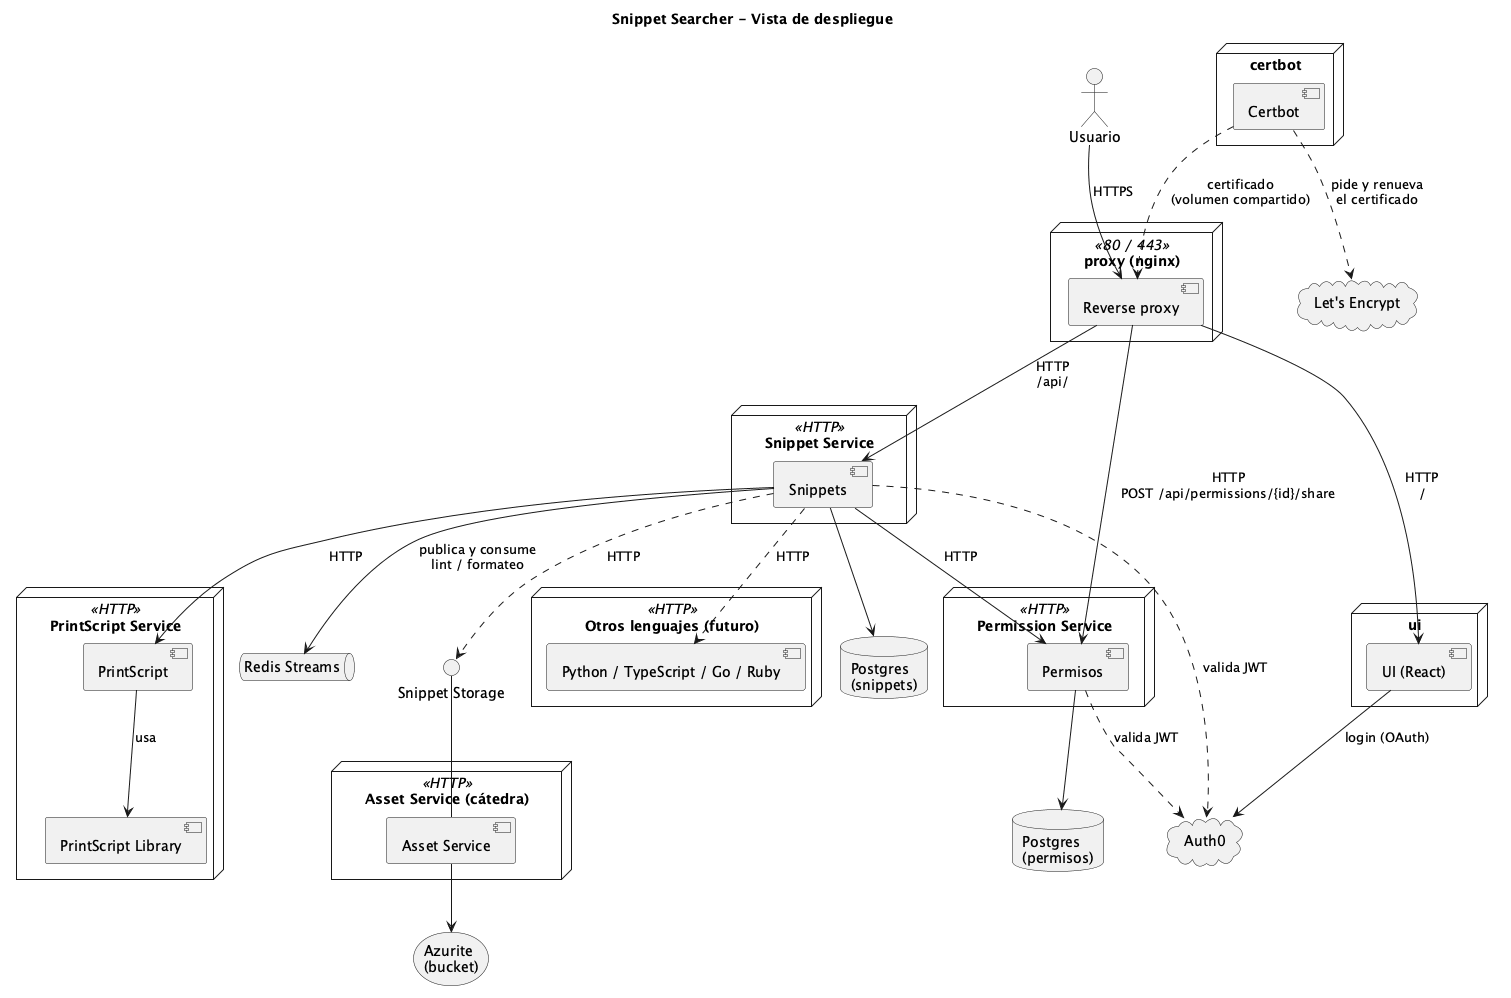

The diagram above was rendered by PlantUML. Its source (embedded in the PNG):
@startuml componentes-despliegue
' Vista de despliegue: cada módulo corre como un servicio independiente
' que expone una API HTTP, con su propia base de datos cuando la necesita.
' El código de los snippets se guarda en un bucket, no en Postgres.
' Solo Snippets usa el Snippet Storage: a los lenguajes les manda el código.
' Todo entra por el proxy (nginx), con HTTPS. Adentro de la red, HTTP.

title Snippet Searcher - Vista de despliegue
skinparam componentStyle uml2

actor Usuario

cloud "Auth0" as Auth0
cloud "Let's Encrypt" as LE

node "proxy (nginx)" <<80 / 443>> as ProxyNode {
  component "Reverse proxy" as Proxy
}

node "certbot" as CertbotNode {
  component "Certbot" as Certbot
}

node "ui" as UINode {
  component "UI (React)" as UI
}

node "Permission Service" <<HTTP>> {
  component Permisos
}
database "Postgres\n(permisos)" as PermDB

node "Snippet Service" <<HTTP>> {
  component Snippets
}
database "Postgres\n(snippets)" as SnipDB

node "PrintScript Service" <<HTTP>> as PSNode {
  component PrintScript
  component "PrintScript Library" as PSLib
}

node "Otros lenguajes (futuro)" <<HTTP>> as OtrosNode {
  component "Python / TypeScript / Go / Ruby" as Otros
}

interface "Snippet Storage" as Storage
node "Asset Service (cátedra)" <<HTTP>> {
  component "Asset Service" as BucketSvc
}
storage "Azurite\n(bucket)" as Bucket

queue "Redis Streams" as Redis

Usuario --> Proxy : HTTPS
Proxy --> UI : HTTP\n/
Proxy --> Snippets : HTTP\n/api/
Proxy --> Permisos : HTTP\nPOST /api/permissions/{id}/share
Certbot ..> LE : pide y renueva\nel certificado
Certbot ..> Proxy : certificado\n(volumen compartido)
UI --> Auth0 : login (OAuth)

Snippets --> Permisos : HTTP
Snippets --> PrintScript : HTTP
Snippets ..> Otros : HTTP
Snippets --> SnipDB
Permisos --> PermDB

PrintScript --> PSLib : usa

Snippets ..> Storage : HTTP
Snippets --> Redis : publica y consume\nlint / formateo

BucketSvc -up- Storage
BucketSvc --> Bucket

Snippets ..> Auth0 : valida JWT
Permisos ..> Auth0 : valida JWT

@enduml